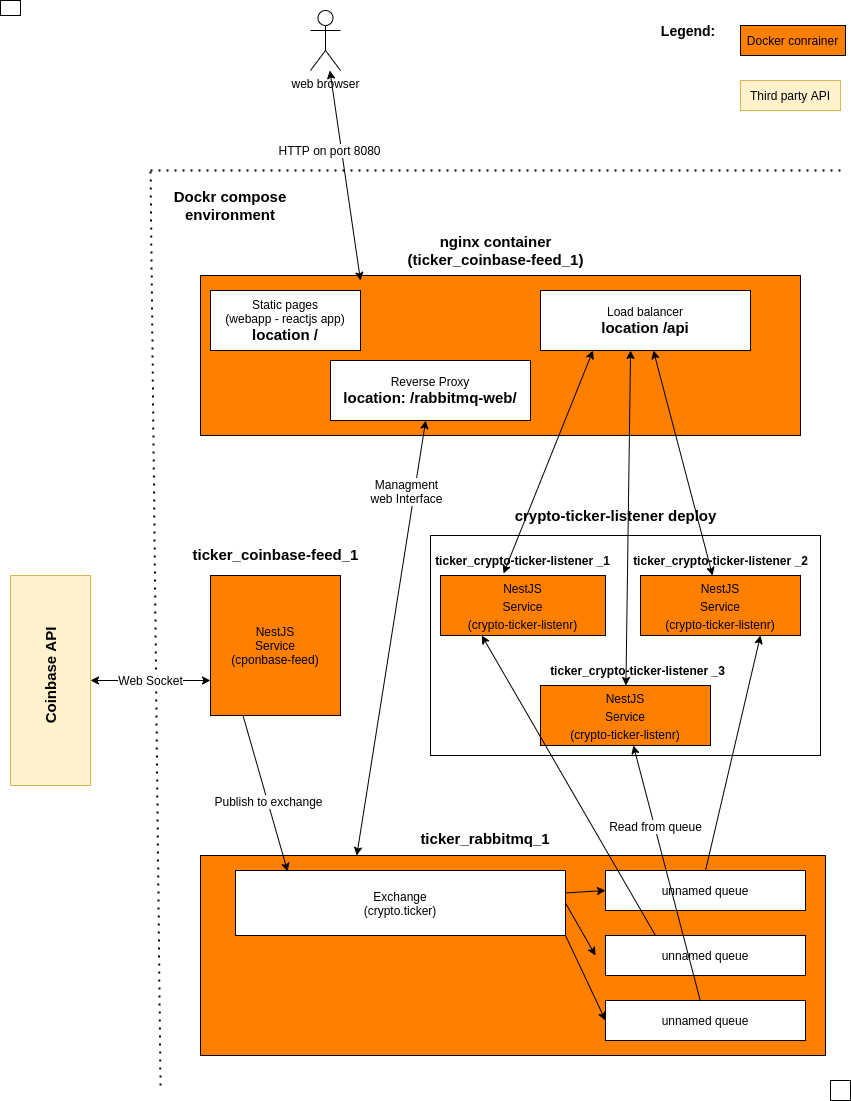

The diagram above was exported from draw.io. Its source (the exported page's mxGraphModel, read from the mxfile embedded in the PNG):
<mxGraphModel dx="1422" dy="921" grid="1" gridSize="10" guides="1" tooltips="1" connect="1" arrows="1" fold="1" page="1" pageScale="1" pageWidth="850" pageHeight="1100" math="0" shadow="0">
  <root>
    <mxCell id="0" />
    <mxCell id="1" parent="0" />
    <mxCell id="EMIDLBwejdkfDH5RriIm-1" value="&lt;span style=&quot;color: rgba(0 , 0 , 0 , 0) ; font-family: monospace ; font-size: 0px&quot;&gt;%3CmxGraphModel%3E%3Croot%3E%3CmxCell%20id%3D%220%22%2F%3E%3CmxCell%20id%3D%221%22%20parent%3D%220%22%2F%3E%3CmxCell%20id%3D%222%22%20value%3D%22%22%20style%3D%22rounded%3D0%3BwhiteSpace%3Dwrap%3Bhtml%3D1%3B%22%20vertex%3D%221%22%20parent%3D%221%22%3E%3CmxGeometry%20x%3D%2270%22%20y%3D%22795%22%20width%3D%22330%22%20height%3D%22170%22%20as%3D%22geometry%22%2F%3E%3C%2FmxCell%3E%3C%2Froot%3E%3C%2FmxGraphModel%3E&lt;/span&gt;" style="rounded=0;whiteSpace=wrap;html=1;fillColor=#FF8000;" vertex="1" parent="1">
      <mxGeometry x="200" y="855" width="625" height="200" as="geometry" />
    </mxCell>
    <mxCell id="EMIDLBwejdkfDH5RriIm-4" value="Exchange&lt;br&gt;(crypto.ticker)" style="rounded=0;whiteSpace=wrap;html=1;" vertex="1" parent="1">
      <mxGeometry x="235" y="870" width="330" height="65" as="geometry" />
    </mxCell>
    <mxCell id="EMIDLBwejdkfDH5RriIm-6" value="unnamed queue" style="rounded=0;whiteSpace=wrap;html=1;" vertex="1" parent="1">
      <mxGeometry x="605" y="870" width="200" height="40" as="geometry" />
    </mxCell>
    <mxCell id="EMIDLBwejdkfDH5RriIm-7" value="&lt;span&gt;unnamed queue&lt;/span&gt;" style="rounded=0;whiteSpace=wrap;html=1;" vertex="1" parent="1">
      <mxGeometry x="605" y="935" width="200" height="40" as="geometry" />
    </mxCell>
    <mxCell id="EMIDLBwejdkfDH5RriIm-8" value="&lt;span&gt;unnamed queue&lt;/span&gt;" style="rounded=0;whiteSpace=wrap;html=1;" vertex="1" parent="1">
      <mxGeometry x="605" y="1000" width="200" height="40" as="geometry" />
    </mxCell>
    <mxCell id="EMIDLBwejdkfDH5RriIm-9" value="ticker_rabbitmq_1" style="text;html=1;strokeColor=none;fillColor=none;align=center;verticalAlign=middle;whiteSpace=wrap;rounded=0;fontSize=15;fontStyle=1" vertex="1" parent="1">
      <mxGeometry x="380" y="830" width="210" height="15" as="geometry" />
    </mxCell>
    <mxCell id="EMIDLBwejdkfDH5RriIm-10" value="NestJS&lt;br&gt;Service&lt;br&gt;(cponbase-feed)" style="rounded=0;whiteSpace=wrap;html=1;fillColor=#FF8000;" vertex="1" parent="1">
      <mxGeometry x="210" y="575" width="130" height="140" as="geometry" />
    </mxCell>
    <mxCell id="EMIDLBwejdkfDH5RriIm-11" value="&lt;br style=&quot;font-size: 15px&quot;&gt;ticker_coinbase-feed_1" style="text;html=1;align=center;verticalAlign=middle;resizable=0;points=[];autosize=1;strokeColor=none;fontSize=15;fontStyle=1" vertex="1" parent="1">
      <mxGeometry x="185" y="525" width="180" height="40" as="geometry" />
    </mxCell>
    <mxCell id="EMIDLBwejdkfDH5RriIm-13" value="" style="endArrow=classic;html=1;fontSize=15;entryX=0;entryY=0.5;entryDx=0;entryDy=0;" edge="1" parent="1" source="EMIDLBwejdkfDH5RriIm-4" target="EMIDLBwejdkfDH5RriIm-6">
      <mxGeometry width="50" height="50" relative="1" as="geometry">
        <mxPoint x="455" y="755" as="sourcePoint" />
        <mxPoint x="505" y="705" as="targetPoint" />
      </mxGeometry>
    </mxCell>
    <mxCell id="EMIDLBwejdkfDH5RriIm-15" value="" style="endArrow=classic;html=1;fontSize=15;exitX=1;exitY=0.5;exitDx=0;exitDy=0;" edge="1" parent="1" source="EMIDLBwejdkfDH5RriIm-4">
      <mxGeometry width="50" height="50" relative="1" as="geometry">
        <mxPoint x="554" y="913" as="sourcePoint" />
        <mxPoint x="595" y="955" as="targetPoint" />
      </mxGeometry>
    </mxCell>
    <mxCell id="EMIDLBwejdkfDH5RriIm-16" value="" style="endArrow=classic;html=1;fontSize=15;entryX=0;entryY=0.5;entryDx=0;entryDy=0;exitX=1;exitY=1;exitDx=0;exitDy=0;" edge="1" parent="1" source="EMIDLBwejdkfDH5RriIm-4" target="EMIDLBwejdkfDH5RriIm-8">
      <mxGeometry width="50" height="50" relative="1" as="geometry">
        <mxPoint x="455" y="755" as="sourcePoint" />
        <mxPoint x="505" y="705" as="targetPoint" />
      </mxGeometry>
    </mxCell>
    <mxCell id="EMIDLBwejdkfDH5RriIm-18" value="" style="rounded=0;whiteSpace=wrap;html=1;fontSize=15;fillColor=#fff2cc;strokeColor=#d6b656;" vertex="1" parent="1">
      <mxGeometry x="10" y="575" width="80" height="210" as="geometry" />
    </mxCell>
    <mxCell id="EMIDLBwejdkfDH5RriIm-20" value="" style="endArrow=none;dashed=1;html=1;dashPattern=1 3;strokeWidth=2;fontSize=15;" edge="1" parent="1">
      <mxGeometry width="50" height="50" relative="1" as="geometry">
        <mxPoint x="160" y="1085" as="sourcePoint" />
        <mxPoint x="150" y="165" as="targetPoint" />
      </mxGeometry>
    </mxCell>
    <mxCell id="EMIDLBwejdkfDH5RriIm-23" value="Dockr compose environment" style="text;html=1;strokeColor=none;fillColor=none;align=center;verticalAlign=middle;whiteSpace=wrap;rounded=0;fontSize=15;fontStyle=1" vertex="1" parent="1">
      <mxGeometry x="160" y="190" width="140" height="30" as="geometry" />
    </mxCell>
    <mxCell id="EMIDLBwejdkfDH5RriIm-25" value="Coinbase API" style="text;html=1;strokeColor=none;fillColor=none;align=center;verticalAlign=middle;whiteSpace=wrap;rounded=0;fontSize=15;rotation=270;fontStyle=1" vertex="1" parent="1">
      <mxGeometry x="-10" y="665" width="120" height="20" as="geometry" />
    </mxCell>
    <mxCell id="EMIDLBwejdkfDH5RriIm-26" value="Web Socket" style="endArrow=classic;startArrow=classic;html=1;fontSize=12;entryX=0;entryY=0.75;entryDx=0;entryDy=0;" edge="1" parent="1" source="EMIDLBwejdkfDH5RriIm-18" target="EMIDLBwejdkfDH5RriIm-10">
      <mxGeometry width="50" height="50" relative="1" as="geometry">
        <mxPoint x="400" y="565" as="sourcePoint" />
        <mxPoint x="450" y="515" as="targetPoint" />
      </mxGeometry>
    </mxCell>
    <mxCell id="EMIDLBwejdkfDH5RriIm-27" value="" style="endArrow=classic;html=1;fontSize=12;exitX=0.25;exitY=1;exitDx=0;exitDy=0;entryX=0.158;entryY=0.015;entryDx=0;entryDy=0;entryPerimeter=0;" edge="1" parent="1" source="EMIDLBwejdkfDH5RriIm-10" target="EMIDLBwejdkfDH5RriIm-4">
      <mxGeometry width="50" height="50" relative="1" as="geometry">
        <mxPoint x="400" y="565" as="sourcePoint" />
        <mxPoint x="252" y="865" as="targetPoint" />
      </mxGeometry>
    </mxCell>
    <mxCell id="EMIDLBwejdkfDH5RriIm-29" value="Publish to exchange" style="edgeLabel;html=1;align=center;verticalAlign=middle;resizable=0;points=[];fontSize=12;" vertex="1" connectable="0" parent="EMIDLBwejdkfDH5RriIm-27">
      <mxGeometry x="0.0938" y="1" relative="1" as="geometry">
        <mxPoint as="offset" />
      </mxGeometry>
    </mxCell>
    <mxCell id="EMIDLBwejdkfDH5RriIm-32" value="" style="rounded=0;whiteSpace=wrap;html=1;fontSize=12;fillColor=#FF8000;" vertex="1" parent="1">
      <mxGeometry x="200" y="275" width="600" height="160" as="geometry" />
    </mxCell>
    <mxCell id="EMIDLBwejdkfDH5RriIm-33" value="" style="rounded=0;whiteSpace=wrap;html=1;" vertex="1" parent="1">
      <mxGeometry x="430" y="535" width="390" height="220" as="geometry" />
    </mxCell>
    <mxCell id="EMIDLBwejdkfDH5RriIm-34" value="crypto-ticker-listener deploy" style="text;html=1;strokeColor=none;fillColor=none;align=center;verticalAlign=middle;whiteSpace=wrap;rounded=0;fontSize=15;fontStyle=1" vertex="1" parent="1">
      <mxGeometry x="507.5" y="505" width="215" height="20" as="geometry" />
    </mxCell>
    <mxCell id="EMIDLBwejdkfDH5RriIm-38" value="&lt;span style=&quot;font-size: 12px&quot;&gt;NestJS&lt;/span&gt;&lt;br style=&quot;font-size: 12px&quot;&gt;&lt;span style=&quot;font-size: 12px&quot;&gt;Service&lt;/span&gt;&lt;br style=&quot;font-size: 12px&quot;&gt;&lt;span style=&quot;font-size: 12px&quot;&gt;(crypto-ticker-listenr)&lt;/span&gt;" style="rounded=0;whiteSpace=wrap;html=1;fontSize=15;fillColor=#FF8000;" vertex="1" parent="1">
      <mxGeometry x="440" y="575" width="165" height="60" as="geometry" />
    </mxCell>
    <mxCell id="EMIDLBwejdkfDH5RriIm-39" value="&lt;span style=&quot;font-size: 12px&quot;&gt;NestJS&lt;/span&gt;&lt;br style=&quot;font-size: 12px&quot;&gt;&lt;span style=&quot;font-size: 12px&quot;&gt;Service&lt;/span&gt;&lt;br style=&quot;font-size: 12px&quot;&gt;&lt;span style=&quot;font-size: 12px&quot;&gt;(crypto-ticker-listenr)&lt;/span&gt;" style="rounded=0;whiteSpace=wrap;html=1;fontSize=15;fillColor=#FF8000;" vertex="1" parent="1">
      <mxGeometry x="540" y="685" width="170" height="60" as="geometry" />
    </mxCell>
    <mxCell id="EMIDLBwejdkfDH5RriIm-40" value="&lt;span style=&quot;font-size: 12px&quot;&gt;NestJS&lt;/span&gt;&lt;br style=&quot;font-size: 12px&quot;&gt;&lt;span style=&quot;font-size: 12px&quot;&gt;Service&lt;/span&gt;&lt;br style=&quot;font-size: 12px&quot;&gt;&lt;span style=&quot;font-size: 12px&quot;&gt;(crypto-ticker-listenr)&lt;/span&gt;" style="rounded=0;whiteSpace=wrap;html=1;fontSize=15;fillColor=#FF8000;" vertex="1" parent="1">
      <mxGeometry x="640" y="575" width="160" height="60" as="geometry" />
    </mxCell>
    <mxCell id="EMIDLBwejdkfDH5RriIm-50" value="ticker_crypto-ticker-listener _2" style="text;html=1;strokeColor=none;fillColor=none;align=center;verticalAlign=middle;whiteSpace=wrap;rounded=0;fontSize=12;fontStyle=1" vertex="1" parent="1">
      <mxGeometry x="627.5" y="545" width="185" height="30" as="geometry" />
    </mxCell>
    <mxCell id="EMIDLBwejdkfDH5RriIm-51" value="ticker_crypto-ticker-listener _3" style="text;html=1;strokeColor=none;fillColor=none;align=center;verticalAlign=middle;whiteSpace=wrap;rounded=0;fontSize=12;fontStyle=1" vertex="1" parent="1">
      <mxGeometry x="545" y="655" width="185" height="30" as="geometry" />
    </mxCell>
    <mxCell id="EMIDLBwejdkfDH5RriIm-52" value="nginx container&lt;br style=&quot;font-size: 15px&quot;&gt;(ticker_coinbase-feed_1)" style="text;html=1;align=center;verticalAlign=middle;resizable=0;points=[];autosize=1;strokeColor=none;fontSize=15;fontStyle=1" vertex="1" parent="1">
      <mxGeometry x="400" y="230" width="190" height="40" as="geometry" />
    </mxCell>
    <mxCell id="EMIDLBwejdkfDH5RriIm-53" value="Docker conrainer" style="rounded=0;whiteSpace=wrap;html=1;fontSize=12;fillColor=#FF8000;" vertex="1" parent="1">
      <mxGeometry x="740" y="25" width="105" height="30" as="geometry" />
    </mxCell>
    <mxCell id="EMIDLBwejdkfDH5RriIm-54" value="Static pages&lt;br&gt;(webapp - reactjs app)&lt;br&gt;&lt;b&gt;&lt;font style=&quot;font-size: 15px&quot;&gt;location /&lt;/font&gt;&lt;/b&gt;" style="rounded=0;whiteSpace=wrap;html=1;fontSize=12;fillColor=#FFFFFF;" vertex="1" parent="1">
      <mxGeometry x="210" y="290" width="150" height="60" as="geometry" />
    </mxCell>
    <mxCell id="EMIDLBwejdkfDH5RriIm-55" value="Load balancer&lt;br&gt;&lt;b&gt;&lt;font style=&quot;font-size: 15px&quot;&gt;location /api&lt;/font&gt;&lt;/b&gt;" style="rounded=0;whiteSpace=wrap;html=1;fontSize=12;fillColor=#FFFFFF;" vertex="1" parent="1">
      <mxGeometry x="540" y="290" width="210" height="60" as="geometry" />
    </mxCell>
    <mxCell id="EMIDLBwejdkfDH5RriIm-56" value="" style="endArrow=classic;html=1;fontSize=12;exitX=0.5;exitY=0;exitDx=0;exitDy=0;entryX=0.75;entryY=1;entryDx=0;entryDy=0;" edge="1" parent="1" source="EMIDLBwejdkfDH5RriIm-6" target="EMIDLBwejdkfDH5RriIm-40">
      <mxGeometry width="50" height="50" relative="1" as="geometry">
        <mxPoint x="400" y="720" as="sourcePoint" />
        <mxPoint x="450" y="670" as="targetPoint" />
      </mxGeometry>
    </mxCell>
    <mxCell id="EMIDLBwejdkfDH5RriIm-57" value="" style="endArrow=classic;html=1;fontSize=12;" edge="1" parent="1" source="EMIDLBwejdkfDH5RriIm-8" target="EMIDLBwejdkfDH5RriIm-39">
      <mxGeometry width="50" height="50" relative="1" as="geometry">
        <mxPoint x="400" y="720" as="sourcePoint" />
        <mxPoint x="450" y="670" as="targetPoint" />
      </mxGeometry>
    </mxCell>
    <mxCell id="EMIDLBwejdkfDH5RriIm-68" value="Read from queue" style="edgeLabel;html=1;align=center;verticalAlign=middle;resizable=0;points=[];fontSize=12;" vertex="1" connectable="0" parent="EMIDLBwejdkfDH5RriIm-57">
      <mxGeometry x="0.3649" relative="1" as="geometry">
        <mxPoint as="offset" />
      </mxGeometry>
    </mxCell>
    <mxCell id="EMIDLBwejdkfDH5RriIm-58" value="" style="endArrow=classic;html=1;fontSize=12;exitX=0.25;exitY=0;exitDx=0;exitDy=0;entryX=0.25;entryY=1;entryDx=0;entryDy=0;" edge="1" parent="1" source="EMIDLBwejdkfDH5RriIm-7" target="EMIDLBwejdkfDH5RriIm-38">
      <mxGeometry width="50" height="50" relative="1" as="geometry">
        <mxPoint x="400" y="720" as="sourcePoint" />
        <mxPoint x="468" y="630" as="targetPoint" />
      </mxGeometry>
    </mxCell>
    <mxCell id="EMIDLBwejdkfDH5RriIm-59" value="Reverse Proxy&lt;br&gt;&lt;b&gt;&lt;font style=&quot;font-size: 15px&quot;&gt;location: /rabbitmq-web/&lt;/font&gt;&lt;/b&gt;" style="rounded=0;whiteSpace=wrap;html=1;fontSize=12;fillColor=#FFFFFF;" vertex="1" parent="1">
      <mxGeometry x="330" y="360" width="200" height="60" as="geometry" />
    </mxCell>
    <mxCell id="EMIDLBwejdkfDH5RriIm-60" value="" style="endArrow=classic;startArrow=classic;html=1;fontSize=12;exitX=0.25;exitY=0;exitDx=0;exitDy=0;" edge="1" parent="1" source="EMIDLBwejdkfDH5RriIm-1" target="EMIDLBwejdkfDH5RriIm-59">
      <mxGeometry width="50" height="50" relative="1" as="geometry">
        <mxPoint x="400" y="720" as="sourcePoint" />
        <mxPoint x="450" y="670" as="targetPoint" />
      </mxGeometry>
    </mxCell>
    <mxCell id="EMIDLBwejdkfDH5RriIm-69" value="Managment&lt;br&gt;web Interface" style="edgeLabel;html=1;align=center;verticalAlign=middle;resizable=0;points=[];fontSize=12;" vertex="1" connectable="0" parent="EMIDLBwejdkfDH5RriIm-60">
      <mxGeometry x="-0.1407" y="1" relative="1" as="geometry">
        <mxPoint x="21" y="-178" as="offset" />
      </mxGeometry>
    </mxCell>
    <mxCell id="EMIDLBwejdkfDH5RriIm-63" value="ticker_crypto-ticker-listener _1" style="text;html=1;strokeColor=none;fillColor=none;align=center;verticalAlign=middle;whiteSpace=wrap;rounded=0;fontSize=12;fontStyle=1" vertex="1" parent="1">
      <mxGeometry x="430" y="545" width="185" height="30" as="geometry" />
    </mxCell>
    <mxCell id="EMIDLBwejdkfDH5RriIm-65" value="" style="endArrow=classic;startArrow=classic;html=1;fontSize=12;entryX=0.25;entryY=1;entryDx=0;entryDy=0;exitX=0.382;exitY=-0.033;exitDx=0;exitDy=0;exitPerimeter=0;" edge="1" parent="1" source="EMIDLBwejdkfDH5RriIm-38" target="EMIDLBwejdkfDH5RriIm-55">
      <mxGeometry width="50" height="50" relative="1" as="geometry">
        <mxPoint x="400" y="720" as="sourcePoint" />
        <mxPoint x="450" y="670" as="targetPoint" />
      </mxGeometry>
    </mxCell>
    <mxCell id="EMIDLBwejdkfDH5RriIm-66" value="" style="endArrow=classic;startArrow=classic;html=1;fontSize=12;" edge="1" parent="1" source="EMIDLBwejdkfDH5RriIm-40" target="EMIDLBwejdkfDH5RriIm-55">
      <mxGeometry width="50" height="50" relative="1" as="geometry">
        <mxPoint x="400" y="720" as="sourcePoint" />
        <mxPoint x="450" y="670" as="targetPoint" />
      </mxGeometry>
    </mxCell>
    <mxCell id="EMIDLBwejdkfDH5RriIm-67" value="" style="endArrow=classic;startArrow=classic;html=1;fontSize=12;entryX=0.429;entryY=1;entryDx=0;entryDy=0;entryPerimeter=0;" edge="1" parent="1" source="EMIDLBwejdkfDH5RriIm-39" target="EMIDLBwejdkfDH5RriIm-55">
      <mxGeometry width="50" height="50" relative="1" as="geometry">
        <mxPoint x="400" y="720" as="sourcePoint" />
        <mxPoint x="450" y="670" as="targetPoint" />
      </mxGeometry>
    </mxCell>
    <mxCell id="EMIDLBwejdkfDH5RriIm-70" value="web browser" style="shape=umlActor;verticalLabelPosition=bottom;verticalAlign=top;html=1;outlineConnect=0;fontSize=12;fillColor=#FFFFFF;" vertex="1" parent="1">
      <mxGeometry x="310" y="10" width="30" height="60" as="geometry" />
    </mxCell>
    <mxCell id="EMIDLBwejdkfDH5RriIm-73" value="HTTP on port 8080" style="endArrow=classic;startArrow=classic;html=1;fontSize=12;" edge="1" parent="1" source="EMIDLBwejdkfDH5RriIm-70">
      <mxGeometry x="-0.254" y="-12" width="50" height="50" relative="1" as="geometry">
        <mxPoint x="400" y="330" as="sourcePoint" />
        <mxPoint x="360" y="280" as="targetPoint" />
        <mxPoint as="offset" />
      </mxGeometry>
    </mxCell>
    <mxCell id="EMIDLBwejdkfDH5RriIm-74" value="Legend:&amp;nbsp;" style="text;html=1;strokeColor=none;fillColor=none;align=center;verticalAlign=middle;whiteSpace=wrap;rounded=0;fontSize=14;fontStyle=1" vertex="1" parent="1">
      <mxGeometry x="670" y="20" width="40" height="20" as="geometry" />
    </mxCell>
    <mxCell id="EMIDLBwejdkfDH5RriIm-75" value="Third party API" style="rounded=0;whiteSpace=wrap;html=1;fontSize=12;fillColor=#fff2cc;strokeColor=#d6b656;" vertex="1" parent="1">
      <mxGeometry x="740" y="80" width="100" height="30" as="geometry" />
    </mxCell>
    <mxCell id="EMIDLBwejdkfDH5RriIm-76" value="" style="endArrow=none;dashed=1;html=1;dashPattern=1 3;strokeWidth=2;fontSize=12;" edge="1" parent="1">
      <mxGeometry width="50" height="50" relative="1" as="geometry">
        <mxPoint x="840" y="170" as="sourcePoint" />
        <mxPoint x="150" y="170" as="targetPoint" />
      </mxGeometry>
    </mxCell>
    <mxCell id="EMIDLBwejdkfDH5RriIm-77" value="" style="rounded=0;whiteSpace=wrap;html=1;fontSize=12;fillColor=#FFFFFF;" vertex="1" parent="1">
      <mxGeometry width="20" height="15" as="geometry" />
    </mxCell>
    <mxCell id="EMIDLBwejdkfDH5RriIm-78" value="" style="rounded=0;whiteSpace=wrap;html=1;fontSize=12;fillColor=#FFFFFF;" vertex="1" parent="1">
      <mxGeometry x="830" y="1080" width="20" height="20" as="geometry" />
    </mxCell>
  </root>
</mxGraphModel>